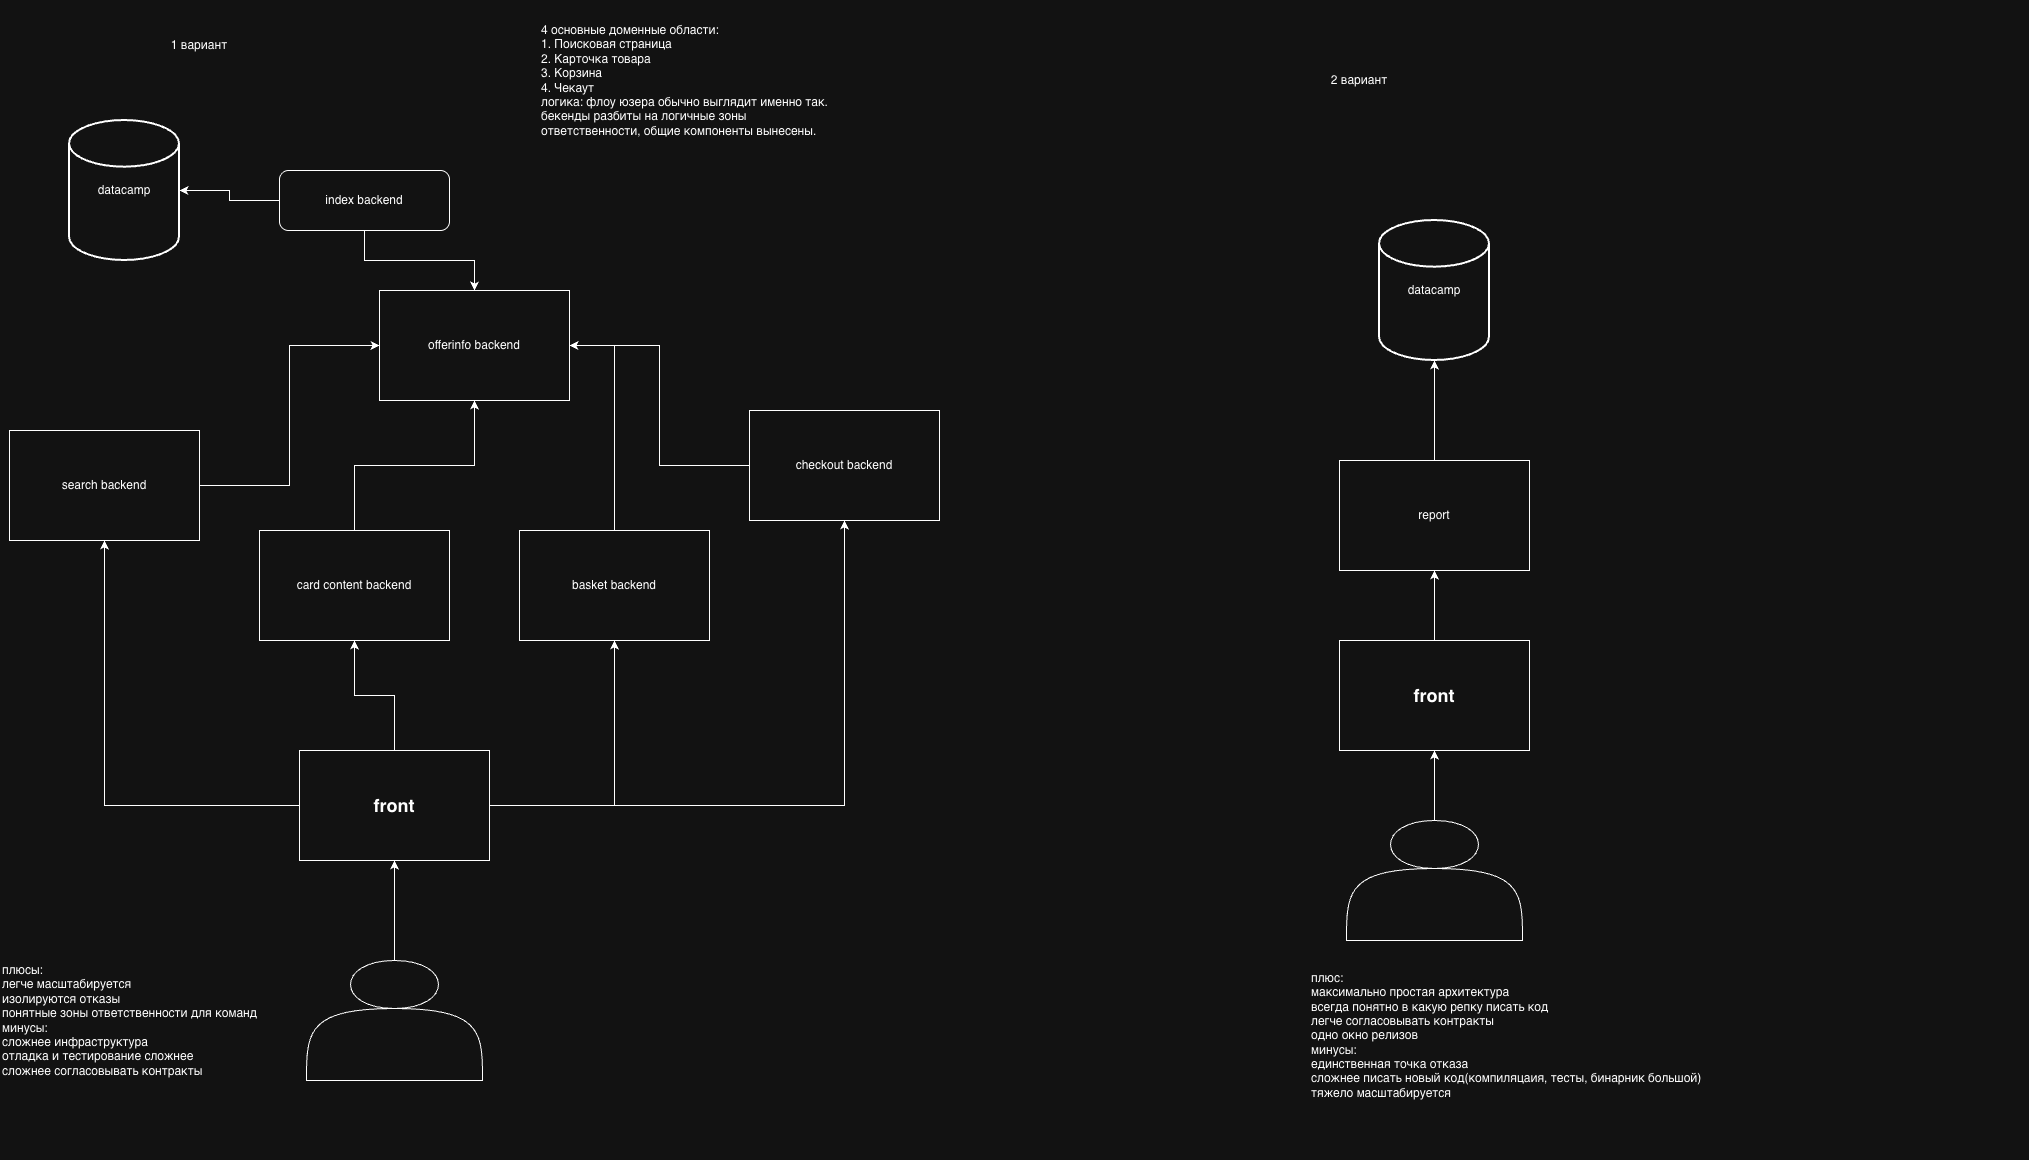

The diagram above was exported from draw.io. Its source (the exported page's mxGraphModel, read from the mxfile embedded in the PNG):
<mxGraphModel dx="1223" dy="2321" grid="1" gridSize="10" guides="1" tooltips="1" connect="1" arrows="1" fold="1" page="1" pageScale="1" pageWidth="827" pageHeight="1169" math="0" shadow="0">
  <root>
    <mxCell id="0" />
    <mxCell id="1" parent="0" />
    <mxCell id="lgIEp67-iGyywv6B32hO-10" style="edgeStyle=orthogonalEdgeStyle;rounded=0;orthogonalLoop=1;jettySize=auto;html=1;entryX=0.5;entryY=1;entryDx=0;entryDy=0;" edge="1" parent="1" source="lg1m0iPTTMRxBoUDcZmf-1" target="lgIEp67-iGyywv6B32hO-5">
      <mxGeometry relative="1" as="geometry" />
    </mxCell>
    <mxCell id="lgIEp67-iGyywv6B32hO-11" style="edgeStyle=orthogonalEdgeStyle;rounded=0;orthogonalLoop=1;jettySize=auto;html=1;" edge="1" parent="1" source="lg1m0iPTTMRxBoUDcZmf-1" target="lgIEp67-iGyywv6B32hO-6">
      <mxGeometry relative="1" as="geometry" />
    </mxCell>
    <mxCell id="lgIEp67-iGyywv6B32hO-12" style="edgeStyle=orthogonalEdgeStyle;rounded=0;orthogonalLoop=1;jettySize=auto;html=1;entryX=0.5;entryY=1;entryDx=0;entryDy=0;" edge="1" parent="1" source="lg1m0iPTTMRxBoUDcZmf-1" target="lgIEp67-iGyywv6B32hO-7">
      <mxGeometry relative="1" as="geometry">
        <mxPoint x="440" y="660" as="targetPoint" />
      </mxGeometry>
    </mxCell>
    <mxCell id="lgIEp67-iGyywv6B32hO-13" style="edgeStyle=orthogonalEdgeStyle;rounded=0;orthogonalLoop=1;jettySize=auto;html=1;" edge="1" parent="1" source="lg1m0iPTTMRxBoUDcZmf-1" target="lgIEp67-iGyywv6B32hO-8">
      <mxGeometry relative="1" as="geometry" />
    </mxCell>
    <mxCell id="lg1m0iPTTMRxBoUDcZmf-1" value="&lt;h2&gt;front&lt;/h2&gt;" style="rounded=0;whiteSpace=wrap;html=1;" parent="1" vertex="1">
      <mxGeometry x="310" y="700" width="190" height="110" as="geometry" />
    </mxCell>
    <mxCell id="lgIEp67-iGyywv6B32hO-1" value="datacamp" style="strokeWidth=2;html=1;shape=mxgraph.flowchart.database;whiteSpace=wrap;" vertex="1" parent="1">
      <mxGeometry x="80" y="70" width="110" height="140" as="geometry" />
    </mxCell>
    <mxCell id="lgIEp67-iGyywv6B32hO-4" style="edgeStyle=orthogonalEdgeStyle;rounded=0;orthogonalLoop=1;jettySize=auto;html=1;entryX=0.5;entryY=1;entryDx=0;entryDy=0;" edge="1" parent="1" source="lgIEp67-iGyywv6B32hO-3" target="lg1m0iPTTMRxBoUDcZmf-1">
      <mxGeometry relative="1" as="geometry" />
    </mxCell>
    <mxCell id="lgIEp67-iGyywv6B32hO-3" value="" style="shape=actor;whiteSpace=wrap;html=1;" vertex="1" parent="1">
      <mxGeometry x="317" y="910" width="176" height="120" as="geometry" />
    </mxCell>
    <mxCell id="lgIEp67-iGyywv6B32hO-19" style="edgeStyle=orthogonalEdgeStyle;rounded=0;orthogonalLoop=1;jettySize=auto;html=1;entryX=0;entryY=0.5;entryDx=0;entryDy=0;" edge="1" parent="1" source="lgIEp67-iGyywv6B32hO-5" target="lgIEp67-iGyywv6B32hO-9">
      <mxGeometry relative="1" as="geometry" />
    </mxCell>
    <mxCell id="lgIEp67-iGyywv6B32hO-22" style="edgeStyle=orthogonalEdgeStyle;rounded=0;orthogonalLoop=1;jettySize=auto;html=1;entryX=0;entryY=0.5;entryDx=0;entryDy=0;" edge="1" parent="1" source="lgIEp67-iGyywv6B32hO-5" target="lgIEp67-iGyywv6B32hO-9">
      <mxGeometry relative="1" as="geometry" />
    </mxCell>
    <mxCell id="lgIEp67-iGyywv6B32hO-5" value="search backend" style="rounded=0;whiteSpace=wrap;html=1;" vertex="1" parent="1">
      <mxGeometry x="20" y="380" width="190" height="110" as="geometry" />
    </mxCell>
    <mxCell id="lgIEp67-iGyywv6B32hO-20" style="edgeStyle=orthogonalEdgeStyle;rounded=0;orthogonalLoop=1;jettySize=auto;html=1;entryX=0.5;entryY=1;entryDx=0;entryDy=0;" edge="1" parent="1" source="lgIEp67-iGyywv6B32hO-6" target="lgIEp67-iGyywv6B32hO-9">
      <mxGeometry relative="1" as="geometry" />
    </mxCell>
    <mxCell id="lgIEp67-iGyywv6B32hO-6" value="card content backend" style="rounded=0;whiteSpace=wrap;html=1;" vertex="1" parent="1">
      <mxGeometry x="270" y="480" width="190" height="110" as="geometry" />
    </mxCell>
    <mxCell id="lgIEp67-iGyywv6B32hO-21" style="edgeStyle=orthogonalEdgeStyle;rounded=0;orthogonalLoop=1;jettySize=auto;html=1;entryX=1;entryY=0.5;entryDx=0;entryDy=0;" edge="1" parent="1" source="lgIEp67-iGyywv6B32hO-7" target="lgIEp67-iGyywv6B32hO-9">
      <mxGeometry relative="1" as="geometry" />
    </mxCell>
    <mxCell id="lgIEp67-iGyywv6B32hO-7" value="basket backend" style="rounded=0;whiteSpace=wrap;html=1;" vertex="1" parent="1">
      <mxGeometry x="530" y="480" width="190" height="110" as="geometry" />
    </mxCell>
    <mxCell id="lgIEp67-iGyywv6B32hO-23" style="edgeStyle=orthogonalEdgeStyle;rounded=0;orthogonalLoop=1;jettySize=auto;html=1;entryX=1;entryY=0.5;entryDx=0;entryDy=0;" edge="1" parent="1" source="lgIEp67-iGyywv6B32hO-8" target="lgIEp67-iGyywv6B32hO-9">
      <mxGeometry relative="1" as="geometry" />
    </mxCell>
    <mxCell id="lgIEp67-iGyywv6B32hO-8" value="checkout backend" style="rounded=0;whiteSpace=wrap;html=1;" vertex="1" parent="1">
      <mxGeometry x="760" y="360" width="190" height="110" as="geometry" />
    </mxCell>
    <mxCell id="lgIEp67-iGyywv6B32hO-9" value="offerinfo backend" style="rounded=0;whiteSpace=wrap;html=1;" vertex="1" parent="1">
      <mxGeometry x="390" y="240" width="190" height="110" as="geometry" />
    </mxCell>
    <mxCell id="lgIEp67-iGyywv6B32hO-25" style="edgeStyle=orthogonalEdgeStyle;rounded=0;orthogonalLoop=1;jettySize=auto;html=1;entryX=0.5;entryY=0;entryDx=0;entryDy=0;" edge="1" parent="1" source="lgIEp67-iGyywv6B32hO-14" target="lgIEp67-iGyywv6B32hO-9">
      <mxGeometry relative="1" as="geometry" />
    </mxCell>
    <mxCell id="lgIEp67-iGyywv6B32hO-14" value="index backend" style="rounded=1;whiteSpace=wrap;html=1;" vertex="1" parent="1">
      <mxGeometry x="290" y="120" width="170" height="60" as="geometry" />
    </mxCell>
    <mxCell id="lgIEp67-iGyywv6B32hO-16" style="edgeStyle=orthogonalEdgeStyle;rounded=0;orthogonalLoop=1;jettySize=auto;html=1;entryX=1;entryY=0.5;entryDx=0;entryDy=0;entryPerimeter=0;" edge="1" parent="1" source="lgIEp67-iGyywv6B32hO-14" target="lgIEp67-iGyywv6B32hO-1">
      <mxGeometry relative="1" as="geometry" />
    </mxCell>
    <mxCell id="lgIEp67-iGyywv6B32hO-24" value="4 основные доменные области:&lt;div&gt;1. Поисковая страница&lt;/div&gt;&lt;div&gt;2. Карточка товара&lt;/div&gt;&lt;div&gt;3. Корзина&lt;/div&gt;&lt;div&gt;4. Чекаут&lt;/div&gt;&lt;div&gt;логика: флоу юзера обычно выглядит именно так. бекенды разбиты на логичные зоны ответственности, общие компоненты вынесены.&lt;/div&gt;" style="text;html=1;whiteSpace=wrap;strokeColor=none;fillColor=none;align=left;verticalAlign=middle;rounded=0;" vertex="1" parent="1">
      <mxGeometry x="550" y="-50" width="310" height="160" as="geometry" />
    </mxCell>
    <mxCell id="lgIEp67-iGyywv6B32hO-26" value="1 вариант" style="text;html=1;whiteSpace=wrap;strokeColor=none;fillColor=none;align=center;verticalAlign=middle;rounded=0;" vertex="1" parent="1">
      <mxGeometry x="180" y="-20" width="60" height="30" as="geometry" />
    </mxCell>
    <mxCell id="lgIEp67-iGyywv6B32hO-28" value="2 вариант" style="text;html=1;whiteSpace=wrap;strokeColor=none;fillColor=none;align=center;verticalAlign=middle;rounded=0;" vertex="1" parent="1">
      <mxGeometry x="1340" y="15" width="60" height="30" as="geometry" />
    </mxCell>
    <mxCell id="lgIEp67-iGyywv6B32hO-30" value="report" style="rounded=0;whiteSpace=wrap;html=1;" vertex="1" parent="1">
      <mxGeometry x="1350" y="410" width="190" height="110" as="geometry" />
    </mxCell>
    <mxCell id="lgIEp67-iGyywv6B32hO-32" style="edgeStyle=orthogonalEdgeStyle;rounded=0;orthogonalLoop=1;jettySize=auto;html=1;entryX=0.5;entryY=1;entryDx=0;entryDy=0;" edge="1" parent="1" source="lgIEp67-iGyywv6B32hO-31" target="lgIEp67-iGyywv6B32hO-30">
      <mxGeometry relative="1" as="geometry" />
    </mxCell>
    <mxCell id="lgIEp67-iGyywv6B32hO-31" value="&lt;h2&gt;front&lt;/h2&gt;" style="rounded=0;whiteSpace=wrap;html=1;" vertex="1" parent="1">
      <mxGeometry x="1350" y="590" width="190" height="110" as="geometry" />
    </mxCell>
    <mxCell id="lgIEp67-iGyywv6B32hO-34" style="edgeStyle=orthogonalEdgeStyle;rounded=0;orthogonalLoop=1;jettySize=auto;html=1;entryX=0.5;entryY=1;entryDx=0;entryDy=0;" edge="1" parent="1" source="lgIEp67-iGyywv6B32hO-33" target="lgIEp67-iGyywv6B32hO-31">
      <mxGeometry relative="1" as="geometry" />
    </mxCell>
    <mxCell id="lgIEp67-iGyywv6B32hO-33" value="" style="shape=actor;whiteSpace=wrap;html=1;" vertex="1" parent="1">
      <mxGeometry x="1357" y="770" width="176" height="120" as="geometry" />
    </mxCell>
    <mxCell id="lgIEp67-iGyywv6B32hO-35" value="datacamp" style="strokeWidth=2;html=1;shape=mxgraph.flowchart.database;whiteSpace=wrap;" vertex="1" parent="1">
      <mxGeometry x="1390" y="170" width="110" height="140" as="geometry" />
    </mxCell>
    <mxCell id="lgIEp67-iGyywv6B32hO-36" style="edgeStyle=orthogonalEdgeStyle;rounded=0;orthogonalLoop=1;jettySize=auto;html=1;entryX=0.5;entryY=1;entryDx=0;entryDy=0;entryPerimeter=0;" edge="1" parent="1" source="lgIEp67-iGyywv6B32hO-30" target="lgIEp67-iGyywv6B32hO-35">
      <mxGeometry relative="1" as="geometry" />
    </mxCell>
    <mxCell id="lgIEp67-iGyywv6B32hO-37" value="плюс:&amp;nbsp;&lt;div&gt;максимально простая архитектура&lt;/div&gt;&lt;div&gt;всегда понятно в какую репку писать код&lt;/div&gt;&lt;div&gt;легче согласовывать контракты&lt;/div&gt;&lt;div&gt;одно окно релизов&lt;/div&gt;&lt;div&gt;минусы:&lt;/div&gt;&lt;div&gt;единственная точка отказа&lt;/div&gt;&lt;div&gt;сложнее писать новый код(компиляцаия, тесты, бинарник большой)&lt;/div&gt;&lt;div&gt;тяжело масштабируется&lt;/div&gt;" style="text;html=1;whiteSpace=wrap;strokeColor=none;fillColor=none;align=left;verticalAlign=middle;rounded=0;" vertex="1" parent="1">
      <mxGeometry x="1320" y="860" width="720" height="250" as="geometry" />
    </mxCell>
    <mxCell id="lgIEp67-iGyywv6B32hO-38" value="плюсы:&amp;nbsp;&lt;div&gt;легче масштабируется&lt;/div&gt;&lt;div&gt;изолируются отказы&lt;/div&gt;&lt;div&gt;понятные зоны ответственности для команд&lt;/div&gt;&lt;div&gt;минусы:&lt;/div&gt;&lt;div&gt;сложнее инфраструктура&lt;/div&gt;&lt;div&gt;отладка и тестирование сложнее&lt;/div&gt;&lt;div&gt;сложнее согласовывать контракты&lt;/div&gt;" style="text;html=1;whiteSpace=wrap;strokeColor=none;fillColor=none;align=left;verticalAlign=middle;rounded=0;" vertex="1" parent="1">
      <mxGeometry x="11" y="845" width="430" height="250" as="geometry" />
    </mxCell>
  </root>
</mxGraphModel>